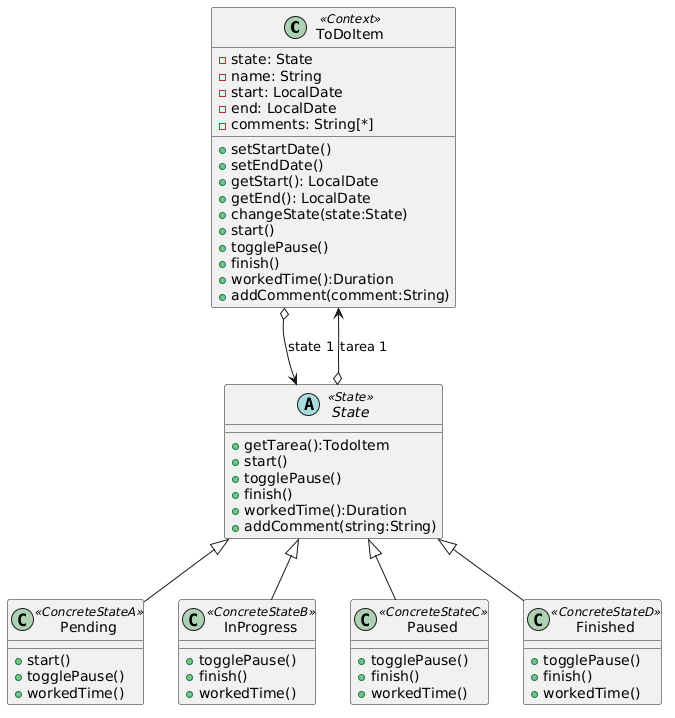

The diagram above was rendered by PlantUML. Its source (embedded in the PNG):
@startuml
class ToDoItem <<Context>>{
-state: State
-name: String
-start: LocalDate
-end: LocalDate
-comments: String[*]
+setStartDate()
+setEndDate()
+getStart(): LocalDate
+getEnd(): LocalDate
+changeState(state:State)
+start()
+togglePause()
+finish()
+workedTime():Duration
+addComment(comment:String)
}

abstract class State <<State>>{
+getTarea():TodoItem
+start()
+togglePause()
+finish()
+workedTime():Duration
+addComment(string:String)
}

class Pending <<ConcreteStateA>>{
+start()
+togglePause()
+workedTime()
}

class InProgress <<ConcreteStateB>>{
+togglePause()
+finish()
+workedTime()
}

class Paused <<ConcreteStateC>>{
+togglePause()
+finish()
+workedTime()
}

class Finished <<ConcreteStateD>>{
+togglePause()
+finish()
+workedTime()
}

ToDoItem o--> State: state 1
State o--> ToDoItem: tarea 1
State <|-- Pending
State <|-- InProgress
State <|-- Paused
State <|-- Finished
@enduml